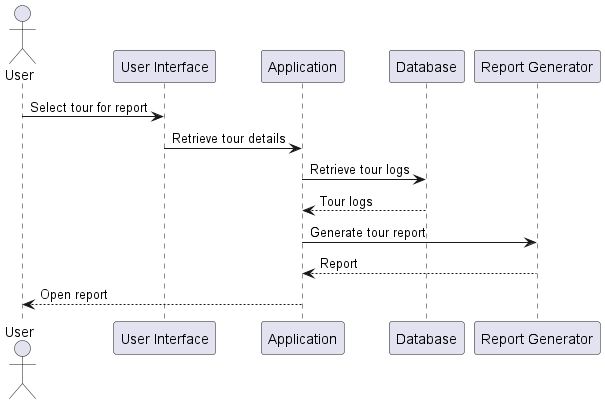

The diagram above was rendered by PlantUML. Its source (embedded in the PNG):
@startuml
actor User as U
participant "User Interface" as UI
participant Application as App
participant Database as DB
participant "Report Generator" as RG

U -> UI: Select tour for report
UI -> App: Retrieve tour details
App -> DB: Retrieve tour logs
DB --> App: Tour logs
App -> RG: Generate tour report
RG --> App: Report
App --> U: Open report

@enduml